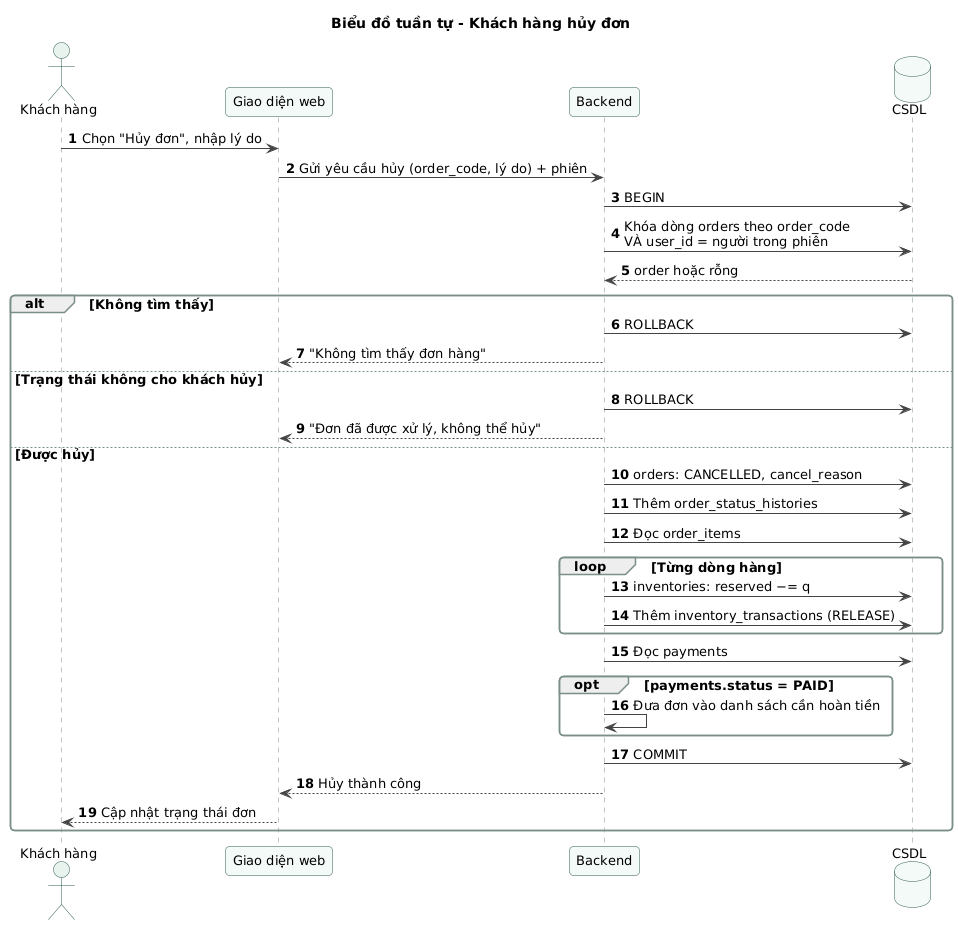

The diagram above was rendered by PlantUML. Its source (embedded in the PNG):
@startuml sd-06-huy-don
!include ../_style.puml
title Biểu đồ tuần tự - Khách hàng hủy đơn
autonumber
actor "Khách hàng" as U
participant "Giao diện web" as FE
participant "Backend" as BE
database "CSDL" as DB

U -> FE : Chọn "Hủy đơn", nhập lý do
FE -> BE : Gửi yêu cầu hủy (order_code, lý do) + phiên
BE -> DB : BEGIN
BE -> DB : Khóa dòng orders theo order_code\nVÀ user_id = người trong phiên
DB --> BE : order hoặc rỗng
alt Không tìm thấy
  BE -> DB : ROLLBACK
  BE --> FE : "Không tìm thấy đơn hàng"
else Trạng thái không cho khách hủy
  BE -> DB : ROLLBACK
  BE --> FE : "Đơn đã được xử lý, không thể hủy"
else Được hủy
  BE -> DB : orders: CANCELLED, cancel_reason
  BE -> DB : Thêm order_status_histories
  BE -> DB : Đọc order_items
  loop Từng dòng hàng
    BE -> DB : inventories: reserved −= q
    BE -> DB : Thêm inventory_transactions (RELEASE)
  end
  BE -> DB : Đọc payments
  opt payments.status = PAID
    BE -> BE : Đưa đơn vào danh sách cần hoàn tiền
  end
  BE -> DB : COMMIT
  BE --> FE : Hủy thành công
  FE --> U : Cập nhật trạng thái đơn
end
@enduml